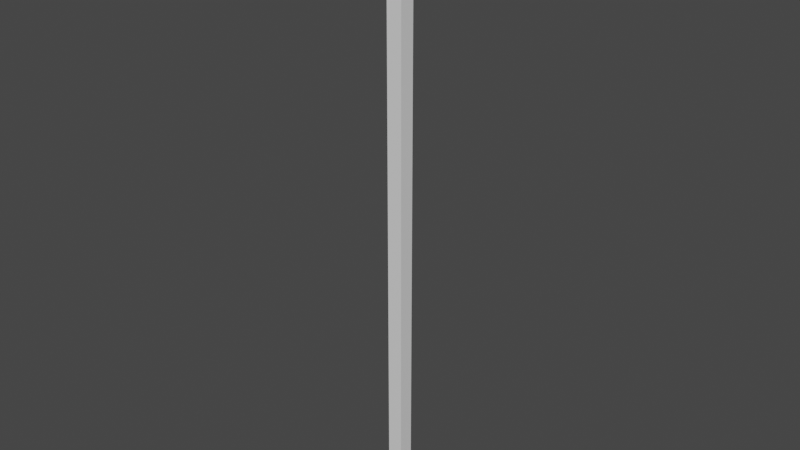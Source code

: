 # Source: flag.blend  (saved by Blender 3.0.42; exported with 4.5.12 LTS)
import bpy
from mathutils import Matrix  # noqa: F401  (used for matrix-valued properties, if any)

bpy.ops.wm.read_factory_settings(use_empty=True)
scene = bpy.context.scene
scene.name = 'Scene'

# ---- collections
col_collection = bpy.data.collections.new('Collection'); scene.collection.children.link(col_collection)

# ---- materials (node trees are filled in below, after node groups)
mat_material = bpy.data.materials.new('Material')
mat_material.alpha_threshold = 0.0
mat_material.use_transparent_shadow = False
mat_material.line_color = (0.0, 0.0, 0.0, 1.0)

# ---- material node trees
mat_material.use_nodes = True; mat_material.node_tree.nodes.clear()
_N = mat_material.node_tree.nodes; _L = mat_material.node_tree.links
n0 = _N.new('ShaderNodeOutputMaterial'); n0.name = 'Material Output'; n0.location = (300, 300)
n1 = _N.new('ShaderNodeBsdfPrincipled'); n1.name = 'Principled BSDF'; n1.location = (10, 300)
n1.distribution = 'GGX'
n1.subsurface_method = 'RANDOM_WALK_SKIN'
n1.inputs[2].default_value = 0.4
n1.inputs[3].default_value = 1.45
n1.inputs[27].default_value = (0.0, 0.0, 0.0, 1.0)
n1.inputs[28].default_value = 1.0
_L.new(n1.outputs[0], n0.inputs[0])
n0.is_active_output = True

# ---- world
world_world = bpy.data.worlds.new('World'); scene.world = world_world
world_world.use_nodes = True; world_world.node_tree.nodes.clear()
_N = world_world.node_tree.nodes; _L = world_world.node_tree.links
n0 = _N.new('ShaderNodeOutputWorld'); n0.name = 'World Output'; n0.location = (300, 300)
n1 = _N.new('ShaderNodeBackground'); n1.name = 'Background'; n1.location = (10, 300)
n1.inputs[0].default_value = (0.05088, 0.05088, 0.05088, 1.0)
_L.new(n1.outputs[0], n0.inputs[0])
n0.is_active_output = True
world_world.color = (0.05088, 0.05088, 0.05088)
world_world.use_sun_shadow = False
world_world.sun_shadow_jitter_overblur = 0.0

# ---- meshes
me_cube = bpy.data.meshes.new('Cube')
me_cube.from_pydata([(1.0, 1.0, 1.0), (1.0, 1.0, -1.0), (1.0, -1.0, 1.0), (1.0, -1.0, -1.0), (-1.0, 1.0, 1.0), (-1.0, 1.0, -1.0), (-1.0, -1.0, 1.0), (-1.0, -1.0, -1.0)], [], [(0, 4, 6, 2), (3, 2, 6, 7), (7, 6, 4, 5), (5, 1, 3, 7), (1, 0, 2, 3), (5, 4, 0, 1)])
_uv = me_cube.uv_layers.new(name='UVMap')
_uv.uv.foreach_set('vector', [0.625, 0.5, 0.875, 0.5, 0.875, 0.75, 0.625, 0.75, 0.375, 0.75, 0.625, 0.75, 0.625, 1.0, 0.375, 1.0, 0.375, 0.0, 0.625, 0.0, 0.625, 0.25, 0.375, 0.25, 0.125, 0.5, 0.375, 0.5, 0.375, 0.75, 0.125, 0.75, 0.375, 0.5, 0.625, 0.5, 0.625, 0.75, 0.375, 0.75, 0.375, 0.25, 0.625, 0.25, 0.625, 0.5, 0.375, 0.5])
me_cube.materials.append(mat_material)
me_cube.use_remesh_preserve_volume = False
me_cube.use_remesh_preserve_attributes = False
me_cube.use_mirror_vertex_groups = False
me_cube.update()

# ---- objects
ob_cube = bpy.data.objects.new('Cube', me_cube)

# ---- transforms, parenting, visibility, modifiers, constraints
ob_cube.location = (0.0, 0.0, 4.246)
ob_cube.scale = (0.1, 0.1, 4.0)
ob_cube.lock_rotations_4d = False
ob_cube.empty_display_type = 'ARROWS'
ob_cube.lineart.crease_threshold = 0.0

# ---- collection membership
col_collection.objects.link(ob_cube)

# ---- scene / render settings (as saved in the file)
scene.frame_start = 1; scene.frame_end = 250; scene.frame_set(1)
scene.render.engine = 'BLENDER_EEVEE_NEXT'
scene.cycles.sampling_pattern = 'TABULATED_SOBOL'
scene.cycles.use_light_tree = False
scene.view_settings.view_transform = 'Filmic'
bpy.context.view_layer.update()

# ---- added for rendering (the .blend has no active camera and no usable light): camera, sun
cam_auto = bpy.data.cameras.new('AutoCamera')
cam_auto.lens = 50.0
cam_auto.sensor_width = 36.0
cam_auto.clip_end = 1000.0
ob_auto_camera = bpy.data.objects.new('AutoCamera', cam_auto)
scene.collection.objects.link(ob_auto_camera)
ob_auto_camera.location = (7.40642, -8.88771, 10.1715)
ob_auto_camera.rotation_euler = (1.09748, -7.21219e-08, 0.694738)
scene.camera = ob_auto_camera
light_auto_sun = bpy.data.lights.new('AutoSun', 'SUN')
light_auto_sun.energy = 3.0
light_auto_sun.angle = 0.0523599
ob_auto_sun = bpy.data.objects.new('AutoSun', light_auto_sun)
scene.collection.objects.link(ob_auto_sun)
ob_auto_sun.rotation_euler = (0.872665, 0.174533, 0.523599)
bpy.context.view_layer.update()
